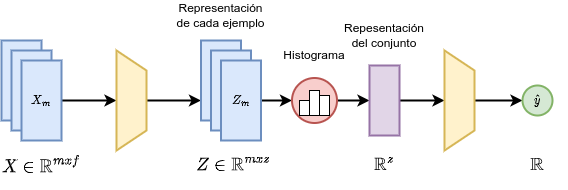

The diagram above was exported from draw.io. Its source (the exported page's mxGraphModel, read from the mxfile embedded in the PNG):
<mxGraphModel dx="830" dy="482" grid="1" gridSize="10" guides="1" tooltips="1" connect="1" arrows="1" fold="1" page="1" pageScale="1" pageWidth="583" pageHeight="827" math="1" shadow="0">
  <root>
    <mxCell id="0" />
    <mxCell id="1" parent="0" />
    <mxCell id="ePYvJNm_iiT3L6lS98RL-1" value="$$X$$" style="rounded=0;whiteSpace=wrap;html=1;fillColor=#dae8fc;strokeColor=#6c8ebf;strokeWidth=2;" parent="1" vertex="1">
      <mxGeometry x="30" y="80" width="40" height="80" as="geometry" />
    </mxCell>
    <mxCell id="ePYvJNm_iiT3L6lS98RL-3" value="$$X$$" style="rounded=0;whiteSpace=wrap;html=1;fillColor=#dae8fc;strokeColor=#6c8ebf;strokeWidth=2;" parent="1" vertex="1">
      <mxGeometry x="40" y="90" width="40" height="80" as="geometry" />
    </mxCell>
    <mxCell id="ePYvJNm_iiT3L6lS98RL-6" value="" style="edgeStyle=orthogonalEdgeStyle;rounded=0;orthogonalLoop=1;jettySize=auto;html=1;strokeWidth=2;" parent="1" source="ePYvJNm_iiT3L6lS98RL-4" target="ePYvJNm_iiT3L6lS98RL-5" edge="1">
      <mxGeometry relative="1" as="geometry" />
    </mxCell>
    <mxCell id="ePYvJNm_iiT3L6lS98RL-4" value="$$X_m$$" style="rounded=0;whiteSpace=wrap;html=1;fillColor=#dae8fc;strokeColor=#6c8ebf;strokeWidth=2;" parent="1" vertex="1">
      <mxGeometry x="50" y="100" width="40" height="80" as="geometry" />
    </mxCell>
    <mxCell id="ePYvJNm_iiT3L6lS98RL-10" value="" style="edgeStyle=orthogonalEdgeStyle;rounded=0;orthogonalLoop=1;jettySize=auto;html=1;entryX=0;entryY=0.75;entryDx=0;entryDy=0;strokeWidth=2;" parent="1" source="ePYvJNm_iiT3L6lS98RL-5" target="ePYvJNm_iiT3L6lS98RL-7" edge="1">
      <mxGeometry relative="1" as="geometry">
        <mxPoint x="235" y="140" as="targetPoint" />
      </mxGeometry>
    </mxCell>
    <mxCell id="ePYvJNm_iiT3L6lS98RL-5" value="" style="shape=trapezoid;perimeter=trapezoidPerimeter;whiteSpace=wrap;html=1;fixedSize=1;rotation=90;fillColor=#fff2cc;strokeColor=#d6b656;strokeWidth=2;" parent="1" vertex="1">
      <mxGeometry x="110" y="125" width="100" height="30" as="geometry" />
    </mxCell>
    <mxCell id="ePYvJNm_iiT3L6lS98RL-7" value="$$X$$" style="rounded=0;whiteSpace=wrap;html=1;fillColor=#dae8fc;strokeColor=#6c8ebf;strokeWidth=2;" parent="1" vertex="1">
      <mxGeometry x="229.5" y="80" width="40" height="80" as="geometry" />
    </mxCell>
    <mxCell id="ePYvJNm_iiT3L6lS98RL-8" value="$$X$$" style="rounded=0;whiteSpace=wrap;html=1;fillColor=#dae8fc;strokeColor=#6c8ebf;strokeWidth=2;" parent="1" vertex="1">
      <mxGeometry x="239.5" y="90" width="40" height="80" as="geometry" />
    </mxCell>
    <mxCell id="ePYvJNm_iiT3L6lS98RL-12" value="" style="edgeStyle=orthogonalEdgeStyle;rounded=0;orthogonalLoop=1;jettySize=auto;html=1;strokeWidth=2;" parent="1" source="ePYvJNm_iiT3L6lS98RL-9" target="ePYvJNm_iiT3L6lS98RL-11" edge="1">
      <mxGeometry relative="1" as="geometry" />
    </mxCell>
    <mxCell id="ePYvJNm_iiT3L6lS98RL-9" value="$$Z_m$$" style="rounded=0;whiteSpace=wrap;html=1;fillColor=#dae8fc;strokeColor=#6c8ebf;strokeWidth=2;" parent="1" vertex="1">
      <mxGeometry x="249.5" y="100" width="40" height="80" as="geometry" />
    </mxCell>
    <mxCell id="ePYvJNm_iiT3L6lS98RL-14" value="" style="edgeStyle=orthogonalEdgeStyle;rounded=0;orthogonalLoop=1;jettySize=auto;html=1;strokeWidth=2;" parent="1" source="ePYvJNm_iiT3L6lS98RL-11" target="ePYvJNm_iiT3L6lS98RL-13" edge="1">
      <mxGeometry relative="1" as="geometry" />
    </mxCell>
    <mxCell id="ePYvJNm_iiT3L6lS98RL-11" value="" style="ellipse;whiteSpace=wrap;html=1;aspect=fixed;fillColor=#f8cecc;strokeColor=#b85450;strokeWidth=2;" parent="1" vertex="1">
      <mxGeometry x="320.5" y="117.5" width="45" height="45" as="geometry" />
    </mxCell>
    <mxCell id="ePYvJNm_iiT3L6lS98RL-16" value="" style="edgeStyle=orthogonalEdgeStyle;rounded=0;orthogonalLoop=1;jettySize=auto;html=1;strokeWidth=2;" parent="1" source="ePYvJNm_iiT3L6lS98RL-13" target="ePYvJNm_iiT3L6lS98RL-15" edge="1">
      <mxGeometry relative="1" as="geometry" />
    </mxCell>
    <mxCell id="ePYvJNm_iiT3L6lS98RL-13" value="" style="rounded=0;whiteSpace=wrap;html=1;fillColor=#e1d5e7;strokeColor=#9673a6;strokeWidth=2;" parent="1" vertex="1">
      <mxGeometry x="398" y="105" width="30" height="70" as="geometry" />
    </mxCell>
    <mxCell id="ePYvJNm_iiT3L6lS98RL-19" value="" style="edgeStyle=orthogonalEdgeStyle;rounded=0;orthogonalLoop=1;jettySize=auto;html=1;strokeWidth=2;" parent="1" source="ePYvJNm_iiT3L6lS98RL-15" target="ePYvJNm_iiT3L6lS98RL-18" edge="1">
      <mxGeometry relative="1" as="geometry" />
    </mxCell>
    <mxCell id="ePYvJNm_iiT3L6lS98RL-15" value="" style="shape=trapezoid;perimeter=trapezoidPerimeter;whiteSpace=wrap;html=1;fixedSize=1;rotation=90;fillColor=#fff2cc;strokeColor=#d6b656;strokeWidth=2;" parent="1" vertex="1">
      <mxGeometry x="438" y="125" width="100" height="30" as="geometry" />
    </mxCell>
    <mxCell id="ePYvJNm_iiT3L6lS98RL-18" value="$$\hat{y}$$" style="ellipse;whiteSpace=wrap;html=1;aspect=fixed;fillColor=#d5e8d4;strokeColor=#82b366;strokeWidth=2;" parent="1" vertex="1">
      <mxGeometry x="551" y="125" width="30" height="30" as="geometry" />
    </mxCell>
    <mxCell id="ePYvJNm_iiT3L6lS98RL-20" value="$$X\in\mathbb{R}&lt;br style=&quot;font-size: 14px;&quot;&gt;^{mxf}$$" style="text;strokeColor=none;align=center;fillColor=none;html=1;verticalAlign=middle;whiteSpace=wrap;rounded=0;fontSize=14;" parent="1" vertex="1">
      <mxGeometry x="40" y="190" width="60" height="30" as="geometry" />
    </mxCell>
    <mxCell id="ePYvJNm_iiT3L6lS98RL-21" value="$$Z\in\mathbb{R}&lt;br style=&quot;font-size: 14px;&quot;&gt;^{mxz}$$" style="text;strokeColor=none;align=center;fillColor=none;html=1;verticalAlign=middle;whiteSpace=wrap;rounded=0;fontSize=14;" parent="1" vertex="1">
      <mxGeometry x="232" y="190" width="60" height="30" as="geometry" />
    </mxCell>
    <mxCell id="ePYvJNm_iiT3L6lS98RL-22" value="$$\mathbb{R}&lt;br style=&quot;font-size: 14px;&quot;&gt;^{z}$$" style="text;strokeColor=none;align=center;fillColor=none;html=1;verticalAlign=middle;whiteSpace=wrap;rounded=0;fontSize=14;" parent="1" vertex="1">
      <mxGeometry x="383" y="190" width="60" height="30" as="geometry" />
    </mxCell>
    <mxCell id="ePYvJNm_iiT3L6lS98RL-23" value="$$\mathbb{R}$$" style="text;strokeColor=none;align=center;fillColor=none;html=1;verticalAlign=middle;whiteSpace=wrap;rounded=0;fontSize=14;" parent="1" vertex="1">
      <mxGeometry x="536" y="190" width="60" height="30" as="geometry" />
    </mxCell>
    <mxCell id="ePYvJNm_iiT3L6lS98RL-25" value="Repesentación del conjunto" style="text;strokeColor=none;align=center;fillColor=none;html=1;verticalAlign=middle;whiteSpace=wrap;rounded=0;" parent="1" vertex="1">
      <mxGeometry x="383" y="60" width="60" height="30" as="geometry" />
    </mxCell>
    <mxCell id="ePYvJNm_iiT3L6lS98RL-26" value="Representación de cada ejemplo" style="text;strokeColor=none;align=center;fillColor=none;html=1;verticalAlign=middle;whiteSpace=wrap;rounded=0;" parent="1" vertex="1">
      <mxGeometry x="199.25" y="40" width="100.5" height="30" as="geometry" />
    </mxCell>
    <mxCell id="ePYvJNm_iiT3L6lS98RL-27" value="Histograma" style="text;strokeColor=none;align=center;fillColor=none;html=1;verticalAlign=middle;whiteSpace=wrap;rounded=0;" parent="1" vertex="1">
      <mxGeometry x="313" y="80" width="60" height="30" as="geometry" />
    </mxCell>
    <mxCell id="vMWFHJak0Km8e7IVtqKk-2" value="" style="rounded=0;whiteSpace=wrap;html=1;" vertex="1" parent="1">
      <mxGeometry x="328" y="140" width="10" height="15" as="geometry" />
    </mxCell>
    <mxCell id="vMWFHJak0Km8e7IVtqKk-3" value="" style="rounded=0;whiteSpace=wrap;html=1;" vertex="1" parent="1">
      <mxGeometry x="338" y="130" width="10" height="25" as="geometry" />
    </mxCell>
    <mxCell id="vMWFHJak0Km8e7IVtqKk-4" value="" style="rounded=0;whiteSpace=wrap;html=1;" vertex="1" parent="1">
      <mxGeometry x="348" y="135" width="10" height="20" as="geometry" />
    </mxCell>
  </root>
</mxGraphModel>